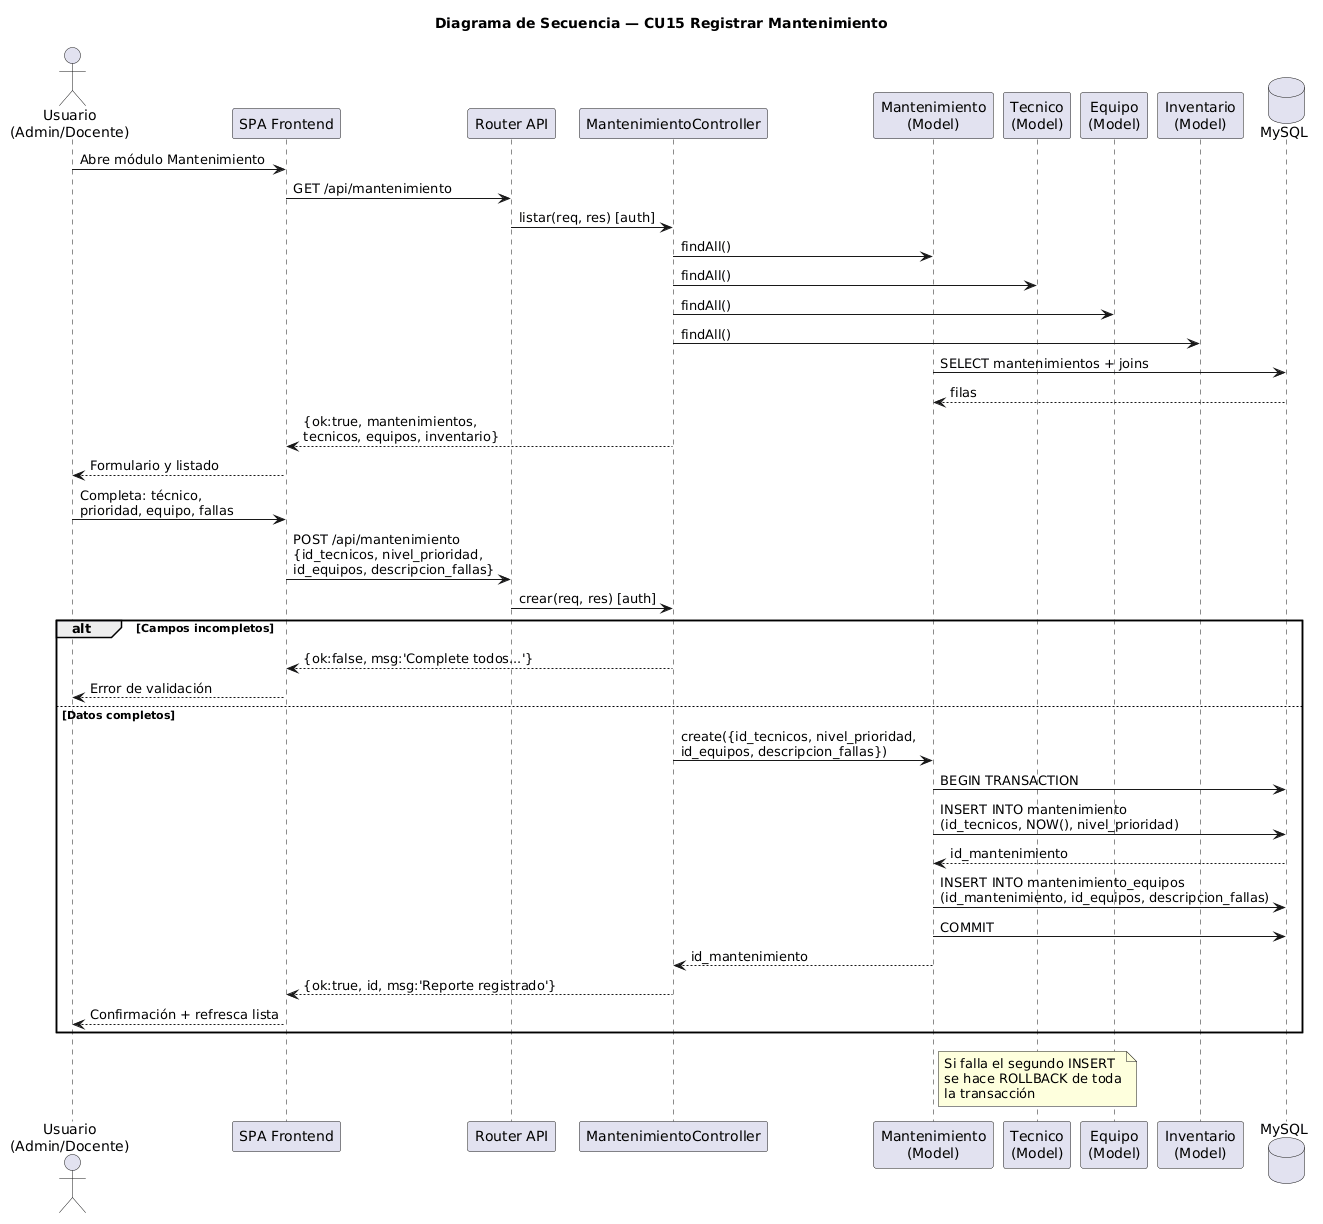

The diagram above was rendered by PlantUML. Its source (embedded in the PNG):
@startuml
title Diagrama de Secuencia — CU15 Registrar Mantenimiento
actor "Usuario\n(Admin/Docente)" as U
participant "SPA Frontend" as FE
participant "Router API" as R
participant "MantenimientoController" as C
participant "Mantenimiento\n(Model)" as MM
participant "Tecnico\n(Model)" as MT
participant "Equipo\n(Model)" as ME
participant "Inventario\n(Model)" as MI
database "MySQL" as DB

U -> FE : Abre módulo Mantenimiento
FE -> R : GET /api/mantenimiento
R -> C : listar(req, res) [auth]
C -> MM : findAll()
C -> MT : findAll()
C -> ME : findAll()
C -> MI : findAll()
MM -> DB : SELECT mantenimientos + joins
DB --> MM : filas
C --> FE : {ok:true, mantenimientos,\ntecnicos, equipos, inventario}
FE --> U : Formulario y listado

U -> FE : Completa: técnico,\nprioridad, equipo, fallas
FE -> R : POST /api/mantenimiento\n{id_tecnicos, nivel_prioridad,\nid_equipos, descripcion_fallas}
R -> C : crear(req, res) [auth]

alt Campos incompletos
  C --> FE : {ok:false, msg:'Complete todos...'}
  FE --> U : Error de validación
else Datos completos
  C -> MM : create({id_tecnicos, nivel_prioridad,\nid_equipos, descripcion_fallas})
  MM -> DB : BEGIN TRANSACTION
  MM -> DB : INSERT INTO mantenimiento\n(id_tecnicos, NOW(), nivel_prioridad)
  DB --> MM : id_mantenimiento
  MM -> DB : INSERT INTO mantenimiento_equipos\n(id_mantenimiento, id_equipos, descripcion_fallas)
  MM -> DB : COMMIT
  MM --> C : id_mantenimiento
  C --> FE : {ok:true, id, msg:'Reporte registrado'}
  FE --> U : Confirmación + refresca lista
end

note right of MM
  Si falla el segundo INSERT
  se hace ROLLBACK de toda
  la transacción
end note
@enduml